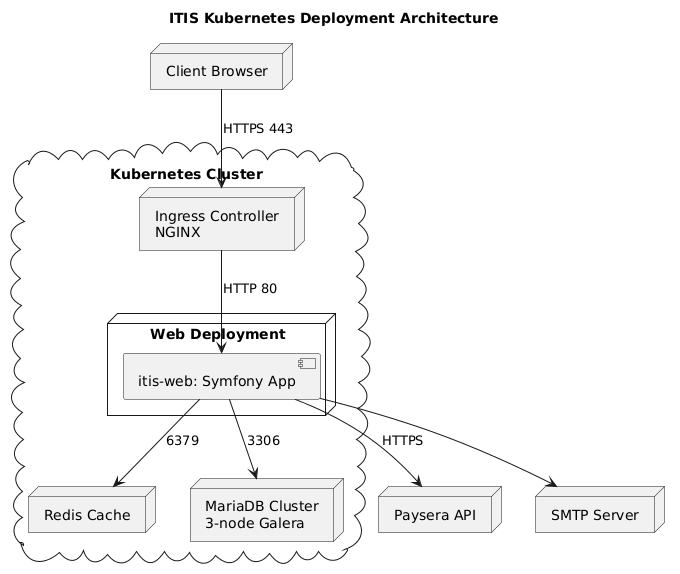

The diagram above was rendered by PlantUML. Its source (embedded in the PNG):
@startuml
title ITIS Kubernetes Deployment Architecture

node "Client Browser" as Browser

cloud "Kubernetes Cluster" {

  node "Ingress Controller\nNGINX" as Ingress

  node "Web Deployment" {
    [itis-web: Symfony App] as Web1
  }

  node "Redis Cache" as Redis
  node "MariaDB Cluster\n3-node Galera" as DB
}

node "Paysera API" as Paysera
node "SMTP Server" as SMTP

Browser --> Ingress : HTTPS 443
Ingress --> Web1 : HTTP 80

Web1 --> DB : 3306

Web1 --> Redis : 6379

Web1 --> Paysera : HTTPS

Web1 --> SMTP
@enduml